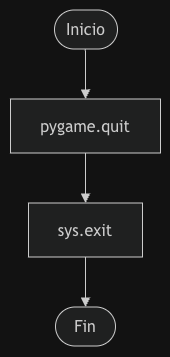

The diagram above was exported from draw.io. Its source (the exported page's mxGraphModel, read from the mxfile embedded in the PNG):
<mxGraphModel dx="3606" dy="1593" grid="1" gridSize="10" guides="1" tooltips="1" connect="1" arrows="1" fold="1" page="1" pageScale="1" pageWidth="827" pageHeight="1169" math="0" shadow="0">
  <root>
    <mxCell id="0" />
    <mxCell id="1" parent="0" />
    <UserObject label="" mermaidData="{&#10;  &quot;data&quot;: &quot;flowchart TD\n    A([Inicio]) --&gt; B[pygame.quit]\n    B --&gt; C[sys.exit]\n    C --&gt; D([Fin])&quot;,&#10;  &quot;config&quot;: null&#10;}" id="mQ-nzn474rauR2EPtoMu-380">
      <mxCell connectable="0" parent="1" style="group;transparentBounds=1;editIcon=1;lockedGroup=0;groupPadding=10;" vertex="1">
        <mxGeometry as="geometry" />
      </mxCell>
    </UserObject>
    <UserObject label="Inicio" mermaidId="n:A" mermaidBaseStyle="html=1;rounded=1;whiteSpace=wrap;arcSize=50;strokeWidth=1;fillColor=light-dark(#ECECFF,#1f2020);strokeColor=light-dark(#9370DB,#cccccc);fontColor=light-dark(#333333,#cccccc);fontFamily=Trebuchet MS,Verdana,Arial,sans-serif;fontSize=16;" mermaidBaseValue="Inicio" id="mQ-nzn474rauR2EPtoMu-381">
      <mxCell parent="mQ-nzn474rauR2EPtoMu-380" style="html=1;rounded=1;whiteSpace=wrap;arcSize=50;strokeWidth=1;fillColor=light-dark(#ECECFF,#1f2020);strokeColor=light-dark(#9370DB,#cccccc);fontColor=light-dark(#333333,#cccccc);fontFamily=Trebuchet MS,Verdana,Arial,sans-serif;fontSize=16;" vertex="1">
        <mxGeometry height="39" width="63" x="74" y="30" as="geometry" />
      </mxCell>
    </UserObject>
    <UserObject label="pygame.quit" mermaidId="n:B" mermaidBaseStyle="html=1;whiteSpace=wrap;strokeWidth=1;fillColor=light-dark(#ECECFF,#1f2020);strokeColor=light-dark(#9370DB,#cccccc);fontColor=light-dark(#333333,#cccccc);fontFamily=Trebuchet MS,Verdana,Arial,sans-serif;fontSize=16;" mermaidBaseValue="pygame.quit" id="mQ-nzn474rauR2EPtoMu-382">
      <mxCell parent="mQ-nzn474rauR2EPtoMu-380" style="html=1;whiteSpace=wrap;strokeWidth=1;fillColor=light-dark(#ECECFF,#1f2020);strokeColor=light-dark(#9370DB,#cccccc);fontColor=light-dark(#333333,#cccccc);fontFamily=Trebuchet MS,Verdana,Arial,sans-serif;fontSize=16;" vertex="1">
        <mxGeometry height="54" width="150" x="30" y="119" as="geometry" />
      </mxCell>
    </UserObject>
    <UserObject label="sys.exit" mermaidId="n:C" mermaidBaseStyle="html=1;whiteSpace=wrap;strokeWidth=1;fillColor=light-dark(#ECECFF,#1f2020);strokeColor=light-dark(#9370DB,#cccccc);fontColor=light-dark(#333333,#cccccc);fontFamily=Trebuchet MS,Verdana,Arial,sans-serif;fontSize=16;" mermaidBaseValue="sys.exit" id="mQ-nzn474rauR2EPtoMu-383">
      <mxCell parent="mQ-nzn474rauR2EPtoMu-380" style="html=1;whiteSpace=wrap;strokeWidth=1;fillColor=light-dark(#ECECFF,#1f2020);strokeColor=light-dark(#9370DB,#cccccc);fontColor=light-dark(#333333,#cccccc);fontFamily=Trebuchet MS,Verdana,Arial,sans-serif;fontSize=16;" vertex="1">
        <mxGeometry height="54" width="114" x="48" y="223" as="geometry" />
      </mxCell>
    </UserObject>
    <UserObject label="Fin" mermaidId="n:D" mermaidBaseStyle="html=1;rounded=1;whiteSpace=wrap;arcSize=50;strokeWidth=1;fillColor=light-dark(#ECECFF,#1f2020);strokeColor=light-dark(#9370DB,#cccccc);fontColor=light-dark(#333333,#cccccc);fontFamily=Trebuchet MS,Verdana,Arial,sans-serif;fontSize=16;" mermaidBaseValue="Fin" id="mQ-nzn474rauR2EPtoMu-384">
      <mxCell parent="mQ-nzn474rauR2EPtoMu-380" style="html=1;rounded=1;whiteSpace=wrap;arcSize=50;strokeWidth=1;fillColor=light-dark(#ECECFF,#1f2020);strokeColor=light-dark(#9370DB,#cccccc);fontColor=light-dark(#333333,#cccccc);fontFamily=Trebuchet MS,Verdana,Arial,sans-serif;fontSize=16;" vertex="1">
        <mxGeometry height="39" width="60" x="75" y="327" as="geometry" />
      </mxCell>
    </UserObject>
    <UserObject label="" mermaidId="e:A-&gt;B#0" mermaidBaseStyle="curved=1;startArrow=none;endArrow=block;endSize=7;strokeColor=light-dark(#333333,#cccccc);exitX=0.49;exitY=1;entryX=0.5;entryY=0;" mermaidBaseValue="" id="mQ-nzn474rauR2EPtoMu-385">
      <mxCell edge="1" parent="mQ-nzn474rauR2EPtoMu-380" source="mQ-nzn474rauR2EPtoMu-381" style="curved=1;startArrow=none;endArrow=block;endSize=7;strokeColor=light-dark(#333333,#cccccc);exitX=0.49;exitY=1;entryX=0.5;entryY=0;rounded=0;" target="mQ-nzn474rauR2EPtoMu-382">
        <mxGeometry relative="1" as="geometry">
          <Array as="points" />
        </mxGeometry>
      </mxCell>
    </UserObject>
    <UserObject label="" mermaidId="e:B-&gt;C#0" mermaidBaseStyle="curved=1;startArrow=none;endArrow=block;endSize=7;strokeColor=light-dark(#333333,#cccccc);exitX=0.5;exitY=1;entryX=0.5;entryY=0;" mermaidBaseValue="" id="mQ-nzn474rauR2EPtoMu-386">
      <mxCell edge="1" parent="mQ-nzn474rauR2EPtoMu-380" source="mQ-nzn474rauR2EPtoMu-382" style="curved=1;startArrow=none;endArrow=block;endSize=7;strokeColor=light-dark(#333333,#cccccc);exitX=0.5;exitY=1;entryX=0.5;entryY=0;rounded=0;" target="mQ-nzn474rauR2EPtoMu-383">
        <mxGeometry relative="1" as="geometry">
          <Array as="points" />
        </mxGeometry>
      </mxCell>
    </UserObject>
    <UserObject label="" mermaidId="e:C-&gt;D#0" mermaidBaseStyle="curved=1;startArrow=none;endArrow=block;endSize=7;strokeColor=light-dark(#333333,#cccccc);exitX=0.5;exitY=1;entryX=0.5;entryY=0;" mermaidBaseValue="" id="mQ-nzn474rauR2EPtoMu-387">
      <mxCell edge="1" parent="mQ-nzn474rauR2EPtoMu-380" source="mQ-nzn474rauR2EPtoMu-383" style="curved=1;startArrow=none;endArrow=block;endSize=7;strokeColor=light-dark(#333333,#cccccc);exitX=0.5;exitY=1;entryX=0.5;entryY=0;rounded=0;" target="mQ-nzn474rauR2EPtoMu-384">
        <mxGeometry relative="1" as="geometry">
          <Array as="points" />
        </mxGeometry>
      </mxCell>
    </UserObject>
  </root>
</mxGraphModel>